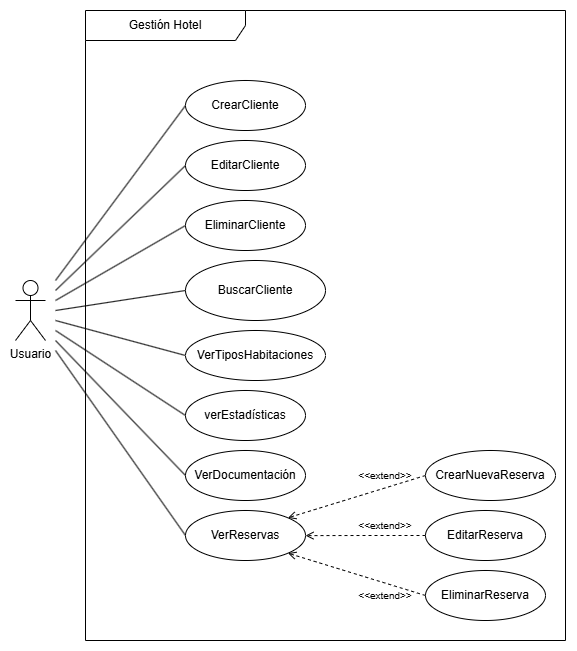

The diagram above was exported from draw.io. Its source (the exported page's mxGraphModel, read from the mxfile embedded in the PNG):
<mxGraphModel dx="2200" dy="-307" grid="1" gridSize="10" guides="1" tooltips="1" connect="1" arrows="1" fold="1" page="1" pageScale="1" pageWidth="1100" pageHeight="850" background="none" math="0" shadow="0">
  <root>
    <mxCell id="0" />
    <mxCell id="1" parent="0" />
    <mxCell id="5-c425KhKozpyuv2O-sH-8" style="rounded=1;orthogonalLoop=1;jettySize=auto;html=1;entryX=0;entryY=0.5;entryDx=0;entryDy=0;endArrow=none;endFill=0;" parent="1" target="5-c425KhKozpyuv2O-sH-3" edge="1">
      <mxGeometry relative="1" as="geometry">
        <mxPoint x="-1000" y="1160" as="sourcePoint" />
      </mxGeometry>
    </mxCell>
    <mxCell id="5-c425KhKozpyuv2O-sH-9" style="rounded=1;orthogonalLoop=1;jettySize=auto;html=1;entryX=0;entryY=0.5;entryDx=0;entryDy=0;endArrow=none;endFill=0;" parent="1" target="5-c425KhKozpyuv2O-sH-5" edge="1">
      <mxGeometry relative="1" as="geometry">
        <mxPoint x="-1000" y="1170" as="sourcePoint" />
      </mxGeometry>
    </mxCell>
    <mxCell id="5-c425KhKozpyuv2O-sH-10" style="rounded=1;orthogonalLoop=1;jettySize=auto;html=1;entryX=0;entryY=0.5;entryDx=0;entryDy=0;endArrow=none;endFill=0;" parent="1" target="5-c425KhKozpyuv2O-sH-6" edge="1">
      <mxGeometry relative="1" as="geometry">
        <mxPoint x="-1000" y="1180" as="sourcePoint" />
      </mxGeometry>
    </mxCell>
    <mxCell id="5-c425KhKozpyuv2O-sH-19" style="rounded=1;orthogonalLoop=1;jettySize=auto;html=1;entryX=0;entryY=0.5;entryDx=0;entryDy=0;endArrow=none;endFill=0;" parent="1" target="5-c425KhKozpyuv2O-sH-11" edge="1">
      <mxGeometry relative="1" as="geometry">
        <mxPoint x="-1000" y="1190" as="sourcePoint" />
      </mxGeometry>
    </mxCell>
    <mxCell id="5-c425KhKozpyuv2O-sH-20" style="rounded=1;orthogonalLoop=1;jettySize=auto;html=1;entryX=0;entryY=0.5;entryDx=0;entryDy=0;endArrow=none;endFill=0;" parent="1" target="5-c425KhKozpyuv2O-sH-15" edge="1">
      <mxGeometry relative="1" as="geometry">
        <mxPoint x="-1000" y="1200" as="sourcePoint" />
      </mxGeometry>
    </mxCell>
    <mxCell id="5-c425KhKozpyuv2O-sH-21" style="rounded=1;orthogonalLoop=1;jettySize=auto;html=1;entryX=0;entryY=0.5;entryDx=0;entryDy=0;endArrow=none;endFill=0;" parent="1" target="5-c425KhKozpyuv2O-sH-16" edge="1">
      <mxGeometry relative="1" as="geometry">
        <mxPoint x="-1000" y="1210" as="sourcePoint" />
      </mxGeometry>
    </mxCell>
    <mxCell id="5-c425KhKozpyuv2O-sH-22" style="rounded=1;orthogonalLoop=1;jettySize=auto;html=1;entryX=0;entryY=0.5;entryDx=0;entryDy=0;endArrow=none;endFill=0;" parent="1" target="5-c425KhKozpyuv2O-sH-17" edge="1">
      <mxGeometry relative="1" as="geometry">
        <mxPoint x="-1000" y="1220" as="sourcePoint" />
      </mxGeometry>
    </mxCell>
    <mxCell id="5-c425KhKozpyuv2O-sH-23" style="rounded=1;orthogonalLoop=1;jettySize=auto;html=1;entryX=0;entryY=0.5;entryDx=0;entryDy=0;endArrow=none;endFill=0;" parent="1" target="5-c425KhKozpyuv2O-sH-18" edge="1">
      <mxGeometry relative="1" as="geometry">
        <mxPoint x="-1000" y="1230" as="sourcePoint" />
      </mxGeometry>
    </mxCell>
    <mxCell id="5-c425KhKozpyuv2O-sH-1" value="Usuario&lt;div&gt;&lt;br&gt;&lt;/div&gt;" style="shape=umlActor;verticalLabelPosition=bottom;verticalAlign=top;html=1;outlineConnect=0;rounded=1;" parent="1" vertex="1">
      <mxGeometry x="-1040" y="1160" width="30" height="60" as="geometry" />
    </mxCell>
    <mxCell id="5-c425KhKozpyuv2O-sH-2" value="Gestión Hotel" style="shape=umlFrame;whiteSpace=wrap;html=1;pointerEvents=0;recursiveResize=0;container=1;collapsible=0;width=160;rounded=1;" parent="1" vertex="1">
      <mxGeometry x="-970" y="890" width="480" height="630" as="geometry" />
    </mxCell>
    <mxCell id="5-c425KhKozpyuv2O-sH-3" value="CrearCliente" style="ellipse;whiteSpace=wrap;html=1;rounded=1;" parent="5-c425KhKozpyuv2O-sH-2" vertex="1">
      <mxGeometry x="100" y="70" width="120" height="50" as="geometry" />
    </mxCell>
    <mxCell id="5-c425KhKozpyuv2O-sH-5" value="EditarCliente" style="ellipse;whiteSpace=wrap;html=1;rounded=1;" parent="5-c425KhKozpyuv2O-sH-2" vertex="1">
      <mxGeometry x="100" y="130" width="120" height="50" as="geometry" />
    </mxCell>
    <mxCell id="5-c425KhKozpyuv2O-sH-6" value="EliminarCliente" style="ellipse;whiteSpace=wrap;html=1;rounded=1;" parent="5-c425KhKozpyuv2O-sH-2" vertex="1">
      <mxGeometry x="100" y="190" width="120" height="50" as="geometry" />
    </mxCell>
    <mxCell id="5-c425KhKozpyuv2O-sH-11" value="BuscarCliente" style="ellipse;whiteSpace=wrap;html=1;rounded=1;" parent="5-c425KhKozpyuv2O-sH-2" vertex="1">
      <mxGeometry x="100" y="250" width="140" height="60" as="geometry" />
    </mxCell>
    <mxCell id="5-c425KhKozpyuv2O-sH-15" value="VerTiposHabitaciones" style="ellipse;whiteSpace=wrap;html=1;rounded=1;" parent="5-c425KhKozpyuv2O-sH-2" vertex="1">
      <mxGeometry x="100" y="320" width="140" height="50" as="geometry" />
    </mxCell>
    <mxCell id="5-c425KhKozpyuv2O-sH-16" value="verEstadísticas" style="ellipse;whiteSpace=wrap;html=1;rounded=1;" parent="5-c425KhKozpyuv2O-sH-2" vertex="1">
      <mxGeometry x="100" y="380" width="120" height="50" as="geometry" />
    </mxCell>
    <mxCell id="5-c425KhKozpyuv2O-sH-17" value="VerDocumentación" style="ellipse;whiteSpace=wrap;html=1;rounded=1;" parent="5-c425KhKozpyuv2O-sH-2" vertex="1">
      <mxGeometry x="100" y="440" width="120" height="50" as="geometry" />
    </mxCell>
    <mxCell id="5-c425KhKozpyuv2O-sH-18" value="VerReservas" style="ellipse;whiteSpace=wrap;html=1;rounded=1;" parent="5-c425KhKozpyuv2O-sH-2" vertex="1">
      <mxGeometry x="100" y="500" width="120" height="50" as="geometry" />
    </mxCell>
    <mxCell id="QPGXkc_14ejm6dk8pHZu-1" style="rounded=0;orthogonalLoop=1;jettySize=auto;html=1;exitX=0;exitY=0.5;exitDx=0;exitDy=0;entryX=1;entryY=0;entryDx=0;entryDy=0;dashed=1;endArrow=open;endFill=0;" edge="1" parent="5-c425KhKozpyuv2O-sH-2" source="5-c425KhKozpyuv2O-sH-24" target="5-c425KhKozpyuv2O-sH-18">
      <mxGeometry relative="1" as="geometry" />
    </mxCell>
    <mxCell id="5-c425KhKozpyuv2O-sH-24" value="CrearNuevaReserva" style="ellipse;whiteSpace=wrap;html=1;rounded=1;" parent="5-c425KhKozpyuv2O-sH-2" vertex="1">
      <mxGeometry x="340" y="440" width="130" height="50" as="geometry" />
    </mxCell>
    <mxCell id="QPGXkc_14ejm6dk8pHZu-2" style="edgeStyle=orthogonalEdgeStyle;rounded=0;orthogonalLoop=1;jettySize=auto;html=1;exitX=0;exitY=0.5;exitDx=0;exitDy=0;endArrow=open;endFill=0;dashed=1;" edge="1" parent="5-c425KhKozpyuv2O-sH-2" source="5-c425KhKozpyuv2O-sH-25">
      <mxGeometry relative="1" as="geometry">
        <mxPoint x="220" y="525.1111111111111" as="targetPoint" />
      </mxGeometry>
    </mxCell>
    <mxCell id="5-c425KhKozpyuv2O-sH-25" value="EditarReserva" style="ellipse;whiteSpace=wrap;html=1;rounded=1;" parent="5-c425KhKozpyuv2O-sH-2" vertex="1">
      <mxGeometry x="340" y="500" width="120" height="50" as="geometry" />
    </mxCell>
    <mxCell id="QPGXkc_14ejm6dk8pHZu-3" style="rounded=0;orthogonalLoop=1;jettySize=auto;html=1;exitX=0;exitY=0.5;exitDx=0;exitDy=0;entryX=1;entryY=1;entryDx=0;entryDy=0;dashed=1;endArrow=open;endFill=0;" edge="1" parent="5-c425KhKozpyuv2O-sH-2" source="5-c425KhKozpyuv2O-sH-26" target="5-c425KhKozpyuv2O-sH-18">
      <mxGeometry relative="1" as="geometry" />
    </mxCell>
    <mxCell id="5-c425KhKozpyuv2O-sH-26" value="EliminarReserva" style="ellipse;whiteSpace=wrap;html=1;rounded=1;" parent="5-c425KhKozpyuv2O-sH-2" vertex="1">
      <mxGeometry x="340" y="560" width="120" height="50" as="geometry" />
    </mxCell>
    <mxCell id="QPGXkc_14ejm6dk8pHZu-4" value="&lt;font style=&quot;font-size: 10px;&quot;&gt;&amp;lt;&amp;lt;extend&amp;gt;&amp;gt;&lt;/font&gt;" style="text;strokeColor=none;align=center;fillColor=none;html=1;verticalAlign=middle;whiteSpace=wrap;rounded=0;" vertex="1" parent="5-c425KhKozpyuv2O-sH-2">
      <mxGeometry x="270" y="575" width="60" height="20" as="geometry" />
    </mxCell>
    <mxCell id="QPGXkc_14ejm6dk8pHZu-5" value="&lt;font style=&quot;font-size: 10px;&quot;&gt;&amp;lt;&amp;lt;extend&amp;gt;&amp;gt;&lt;/font&gt;" style="text;strokeColor=none;align=center;fillColor=none;html=1;verticalAlign=middle;whiteSpace=wrap;rounded=0;" vertex="1" parent="5-c425KhKozpyuv2O-sH-2">
      <mxGeometry x="270" y="500" width="60" height="30" as="geometry" />
    </mxCell>
    <mxCell id="QPGXkc_14ejm6dk8pHZu-6" value="&lt;font style=&quot;font-size: 10px;&quot;&gt;&amp;lt;&amp;lt;extend&amp;gt;&amp;gt;&lt;/font&gt;" style="text;strokeColor=none;align=center;fillColor=none;html=1;verticalAlign=middle;whiteSpace=wrap;rounded=0;" vertex="1" parent="5-c425KhKozpyuv2O-sH-2">
      <mxGeometry x="270" y="455" width="60" height="20" as="geometry" />
    </mxCell>
  </root>
</mxGraphModel>